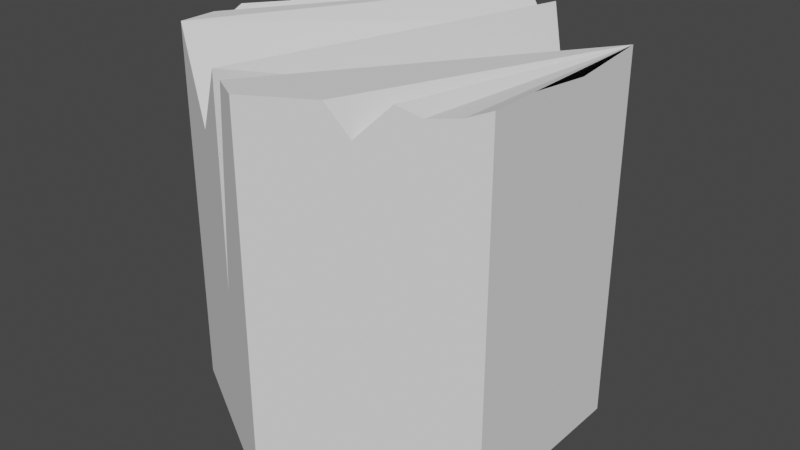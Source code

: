 # Source: BigGemStump.blend  (saved by Blender 3.3.6; exported with 4.5.12 LTS)
import bpy
from mathutils import Matrix  # noqa: F401  (used for matrix-valued properties, if any)

bpy.ops.wm.read_factory_settings(use_empty=True)
scene = bpy.context.scene
scene.name = 'Scene'

# ---- collections
col_collection = bpy.data.collections.new('Collection'); scene.collection.children.link(col_collection)

# ---- world
world_world = bpy.data.worlds.new('World'); scene.world = world_world
world_world.use_nodes = True; world_world.node_tree.nodes.clear()
_N = world_world.node_tree.nodes; _L = world_world.node_tree.links
n0 = _N.new('ShaderNodeOutputWorld'); n0.name = 'World Output'; n0.location = (300, 300)
n1 = _N.new('ShaderNodeBackground'); n1.name = 'Background'; n1.location = (10, 300)
n1.inputs[0].default_value = (0.05088, 0.05088, 0.05088, 1.0)
_L.new(n1.outputs[0], n0.inputs[0])
n0.is_active_output = True
world_world.color = (0.05088, 0.05088, 0.05088)
world_world.use_sun_shadow = False
world_world.sun_shadow_jitter_overblur = 0.0

# ---- meshes
me_cylinder = bpy.data.meshes.new('Cylinder')
me_cylinder.from_pydata([(-4.55e-09, 0.55, 0.0), (-0.4763, 0.2332, 0.1745), (0.4763, 0.275, 0.0), (-0.4763, 0.1963, 1.038), (0.4763, -0.275, 0.0), (-0.4763, -0.07209, 1.038), (-4.55e-09, -0.55, 0.0), (-0.4763, -0.1666, 1.038), (-0.4763, -0.275, 0.0), (0.0913, 0.4973, 0.969), (-0.4763, 0.275, 0.0), (0.2076, 0.4302, 0.8019), (0.1393, 0.4696, 1.038), (-3.725e-09, 0.55, 1.038), (0.4763, 0.275, 1.038), (0.4763, -0.275, 1.038), (-3.725e-09, -0.55, 1.038), (-0.4763, -0.275, 1.038), (-0.4763, 0.275, 1.038), (-0.4763, 0.07082, 0.9958), (-0.4763, 0.00621, 1.013), (-0.4763, -0.04445, 0.9482), (-0.4763, -0.1909, 0.9855), (0.2983, -0.3778, 1.038), (0.1707, -0.4514, 1.038), (-0.07995, -0.5038, 1.038), (-0.1499, -0.4635, 1.038), (-0.2854, -0.3852, 0.8336), (-0.1657, -0.4543, 0.4612), (0.2216, -0.4221, 0.9531), (0.3512, -0.3472, 1.011), (0.4209, -0.307, 1.017), (0.4763, -0.137, 1.038), (0.4763, 0.05951, 1.018)], [], [(0, 2, 4, 6, 8, 10), (9, 13, 17, 27), (12, 9, 27, 26), (11, 12, 26, 28), (14, 11, 28, 25), (10, 18, 13, 0), (8, 17, 7, 22, 5, 21, 20, 19, 3, 1, 18, 10), (6, 16, 25, 28, 26, 27, 17, 8), (4, 15, 31, 30, 23, 29, 24, 16, 6), (2, 14, 33, 32, 15, 4), (0, 13, 9, 12, 11, 14, 2), (17, 13, 7), (7, 13, 22), (22, 13, 5), (5, 13, 21), (21, 13, 20), (20, 13, 19), (19, 13, 3), (3, 13, 1), (1, 13, 18), (25, 16, 14), (16, 24, 14), (29, 14, 24), (23, 14, 29), (30, 14, 23), (31, 14, 30), (15, 14, 31)])
_uv = me_cylinder.uv_layers.new(name='UVMap')
_uv.uv.foreach_set('vector', [0.75, 0.49, 0.9578, 0.37, 0.9578, 0.13, 0.75, 0.01, 0.5422, 0.13, 0.5422, 0.37, 0.9681, 0.7369, 1.0, 0.75, 0.3333, 0.75, 0.4001, 0.7432, 0.9513, 0.75, 0.9681, 0.7369, 0.4001, 0.7432, 0.4476, 0.75, 0.9274, 0.705, 0.9513, 0.75, 0.4476, 0.75, 0.442, 0.64, 0.8333, 0.75, 0.9274, 0.705, 0.442, 0.64, 0.472, 0.75, 0.1667, 0.5, 0.1667, 0.75, -8.941e-08, 0.75, -8.941e-08, 0.5, 0.3333, 0.5, 0.3333, 0.75, 0.3005, 0.75, 0.3078, 0.7401, 0.2718, 0.75, 0.2635, 0.733, 0.2481, 0.7454, 0.2285, 0.742, 0.1905, 0.75, 0.1793, 0.5853, 0.1667, 0.75, 0.1667, 0.5, 0.5, 0.5, 0.5, 0.75, 0.472, 0.75, 0.442, 0.64, 0.4476, 0.75, 0.4001, 0.7432, 0.3333, 0.75, 0.3333, 0.5, 0.6667, 0.5, 0.6667, 0.75, 0.6473, 0.7461, 0.6229, 0.7449, 0.6044, 0.75, 0.5775, 0.7449, 0.5597, 0.75, 0.5, 0.75, 0.5, 0.5, 0.8333, 0.5, 0.8333, 0.75, 0.768, 0.7462, 0.7085, 0.75, 0.6667, 0.75, 0.6667, 0.5, 1.0, 0.5, 1.0, 0.75, 0.9681, 0.7369, 0.9513, 0.75, 0.9274, 0.705, 0.8333, 0.75, 0.8333, 0.5, 0.3333, 0.75, 1.0, 0.75, 0.3005, 0.75, 0.3005, 0.75, 1.0, 0.75, 0.3078, 0.7401, 0.3078, 0.7401, 1.0, 0.75, 0.2718, 0.75, 0.2718, 0.75, 1.0, 0.75, 0.2635, 0.733, 0.2635, 0.733, 1.0, 0.75, 0.2481, 0.7454, 0.2481, 0.7454, 1.0, 0.75, 0.2285, 0.742, 0.2285, 0.742, 1.0, 0.75, 0.1905, 0.75, 0.1905, 0.75, 1.0, 0.75, 0.1793, 0.5853, 0.1793, 0.5853, 1.0, 0.75, 0.1667, 0.75, 0.472, 0.75, 0.5, 0.75, 0.8333, 0.75, 0.5, 0.75, 0.5597, 0.75, 0.8333, 0.75, 0.5775, 0.7449, 0.8333, 0.75, 0.5597, 0.75, 0.6044, 0.75, 0.8333, 0.75, 0.5775, 0.7449, 0.6229, 0.7449, 0.8333, 0.75, 0.6044, 0.75, 0.6473, 0.7461, 0.8333, 0.75, 0.6229, 0.7449, 0.6667, 0.75, 0.8333, 0.75, 0.6473, 0.7461])
me_cylinder.update()

# ---- objects
ob_cylinder = bpy.data.objects.new('Cylinder', me_cylinder)

# ---- transforms, parenting, visibility, modifiers, constraints
ob_cylinder.location = (0.0, 0.0, 0.0)

# ---- collection membership
col_collection.objects.link(ob_cylinder)

# ---- scene / render settings (as saved in the file)
scene.frame_start = 1; scene.frame_end = 250; scene.frame_set(1)
scene.render.engine = 'BLENDER_EEVEE_NEXT'
scene.cycles.sampling_pattern = 'TABULATED_SOBOL'
scene.cycles.use_light_tree = False
scene.view_settings.view_transform = 'Filmic'
bpy.context.view_layer.update()

# ---- added for rendering (the .blend has no active camera and no usable light): camera, sun
cam_auto = bpy.data.cameras.new('AutoCamera')
cam_auto.lens = 50.0
cam_auto.sensor_width = 36.0
cam_auto.clip_end = 1000.0
ob_auto_camera = bpy.data.objects.new('AutoCamera', cam_auto)
scene.collection.objects.link(ob_auto_camera)
ob_auto_camera.location = (1.65353, -1.98424, 1.84159)
ob_auto_camera.rotation_euler = (1.09748, -7.21219e-08, 0.694738)
scene.camera = ob_auto_camera
light_auto_sun = bpy.data.lights.new('AutoSun', 'SUN')
light_auto_sun.energy = 3.0
light_auto_sun.angle = 0.0523599
ob_auto_sun = bpy.data.objects.new('AutoSun', light_auto_sun)
scene.collection.objects.link(ob_auto_sun)
ob_auto_sun.rotation_euler = (0.872665, 0.174533, 0.523599)
bpy.context.view_layer.update()
